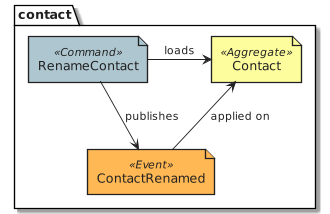

The diagram above was rendered by PlantUML. Its source (embedded in the PNG):
@startuml design_contact_eventstorming_rename
!include common.eventstorming.puml
package contact {
  Command('RenameContact')
  Aggregate('Contact')
  Event('ContactRenamed')
}
RenameContact -r-> Contact : loads
RenameContact --> ContactRenamed : publishes
ContactRenamed -u-> Contact : applied on
@enduml